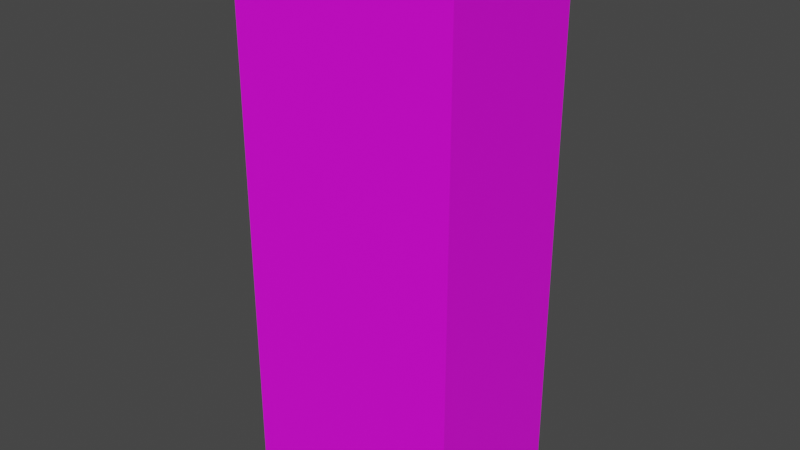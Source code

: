 # Source: unif_fresh_mix_vegatable_and_fruit.blend  (saved by Blender 3.2.14; exported with 4.5.12 LTS)
import bpy
from mathutils import Matrix  # noqa: F401  (used for matrix-valued properties, if any)

bpy.ops.wm.read_factory_settings(use_empty=True)
scene = bpy.context.scene
scene.name = 'Scene'

# ---- collections
col_collection = bpy.data.collections.new('Collection'); scene.collection.children.link(col_collection)

# ---- images (referenced by path relative to the original .blend; pixels are not part of the script)
import os
ASSET_DIR = os.environ.get("B2B_ASSET_DIR", "")  # directory of the original .blend (textures are referenced by path, not embedded)
HERE = os.path.dirname(os.path.abspath(__file__))  # packed textures are extracted next to this script under _unpacked/

def load_image(name, relpath, width, height, colorspace="sRGB"):
    """Load a texture the original file referenced (path relative to the .blend, or extracted next to this script)."""
    p = next((c for c in (os.path.join(HERE, relpath), os.path.join(ASSET_DIR, relpath)) if relpath and os.path.exists(c)), "")
    if p:
        img = bpy.data.images.load(p, check_existing=True)
        img.name = name
    else:  # same state as the original file: an image datablock whose file is absent (Cycles renders it pink)
        img = bpy.data.images.new(name, width, height)
        img.source = "FILE"
        img.filepath = "//" + (relpath or name)
    img.colorspace_settings.name = colorspace
    return img
img_unif_fresh_mix_vegatable_and_fruit_jpg = load_image('unif fresh mix vegatable and fruit.jpg', 'unif fresh mix vegatable and fruit.jpg', 1024, 1024, 'sRGB')

# ---- materials (node trees are filled in below, after node groups)
mat_material_001 = bpy.data.materials.new('Material.001')
mat_material_001.use_transparent_shadow = False

# ---- material node trees
mat_material_001.use_nodes = True; mat_material_001.node_tree.nodes.clear()
_N = mat_material_001.node_tree.nodes; _L = mat_material_001.node_tree.links
n0 = _N.new('ShaderNodeBsdfPrincipled'); n0.name = 'Principled BSDF'; n0.location = (10, 300)
n0.distribution = 'GGX'
n0.subsurface_method = 'RANDOM_WALK_SKIN'
n0.inputs[3].default_value = 1.45
n0.inputs[27].default_value = (0.0, 0.0, 0.0, 1.0)
n0.inputs[28].default_value = 1.0
n1 = _N.new('ShaderNodeOutputMaterial'); n1.name = 'Material Output'; n1.location = (300, 300)
n2 = _N.new('ShaderNodeTexImage'); n2.name = 'Image Texture'; n2.location = (-280, 275)
n2.image = img_unif_fresh_mix_vegatable_and_fruit_jpg
_L.new(n0.outputs[0], n1.inputs[0])
_L.new(n2.outputs[0], n0.inputs[0])
n1.is_active_output = True

# ---- world
world_world = bpy.data.worlds.new('World'); scene.world = world_world
world_world.use_nodes = True; world_world.node_tree.nodes.clear()
_N = world_world.node_tree.nodes; _L = world_world.node_tree.links
n0 = _N.new('ShaderNodeOutputWorld'); n0.name = 'World Output'; n0.location = (300, 300)
n1 = _N.new('ShaderNodeBackground'); n1.name = 'Background'; n1.location = (10, 300)
n1.inputs[0].default_value = (0.05088, 0.05088, 0.05088, 1.0)
_L.new(n1.outputs[0], n0.inputs[0])
n0.is_active_output = True
world_world.color = (0.05088, 0.05088, 0.05088)
world_world.use_sun_shadow = False
world_world.sun_shadow_jitter_overblur = 0.0

# ---- meshes
me_cube_001 = bpy.data.meshes.new('Cube.001')
me_cube_001.from_pydata([(-1.033, -0.706, -2.502), (-1.033, -0.706, 2.519), (-1.033, 0.706, -2.502), (-1.033, 0.706, 2.519), (1.033, -0.706, -2.502), (1.033, -0.706, 2.519), (1.033, 0.706, -2.502), (1.033, 0.706, 2.519)], [], [(0, 1, 3, 2), (2, 3, 7, 6), (6, 7, 5, 4), (4, 5, 1, 0), (2, 6, 4, 0), (7, 3, 1, 5)])
_uv = me_cube_001.uv_layers.new(name='UVMap')
_uv.uv.foreach_set('vector', [0.5023, 0.0, 0.5023, 1.001, 0.401, 1.001, 0.401, 0.0, 0.3035, 0.0, 0.3035, 1.001, 0.1525, 1.001, 0.1525, 0.0, 0.4006, 0.0, 0.4006, 0.9986, 0.2992, 0.9986, 0.2992, 0.0, 0.1517, 0.0, 0.1517, 0.9975, -0.002421, 0.9975, -0.002421, 0.0, 0.3985, 0.7086, 0.3985, 1.0, 0.1993, 1.0, 0.1993, 0.7086, 0.9967, 1.007, 0.5047, 1.007, 0.5047, -0.002685, 0.9967, -0.002685])
me_cube_001.materials.append(mat_material_001)
me_cube_001.update()

# ---- objects
ob_cube = bpy.data.objects.new('Cube', me_cube_001)

# ---- transforms, parenting, visibility, modifiers, constraints
ob_cube.location = (0.0, 0.0, 0.0)

# ---- collection membership
col_collection.objects.link(ob_cube)

# ---- scene / render settings (as saved in the file)
scene.frame_start = 1; scene.frame_end = 250; scene.frame_set(1)
scene.render.engine = 'BLENDER_EEVEE_NEXT'
scene.cycles.sampling_pattern = 'TABULATED_SOBOL'
scene.cycles.use_light_tree = False
scene.view_settings.view_transform = 'Filmic'
bpy.context.view_layer.update()

# ---- added for rendering (the .blend has no active camera and no usable light): camera, sun
cam_auto = bpy.data.cameras.new('AutoCamera')
cam_auto.lens = 50.0
cam_auto.sensor_width = 36.0
cam_auto.clip_end = 1000.0
ob_auto_camera = bpy.data.objects.new('AutoCamera', cam_auto)
scene.collection.objects.link(ob_auto_camera)
ob_auto_camera.location = (5.1905, -6.2286, 4.16057)
ob_auto_camera.rotation_euler = (1.09748, -7.21219e-08, 0.694738)
scene.camera = ob_auto_camera
light_auto_sun = bpy.data.lights.new('AutoSun', 'SUN')
light_auto_sun.energy = 3.0
light_auto_sun.angle = 0.0523599
ob_auto_sun = bpy.data.objects.new('AutoSun', light_auto_sun)
scene.collection.objects.link(ob_auto_sun)
ob_auto_sun.rotation_euler = (0.872665, 0.174533, 0.523599)
bpy.context.view_layer.update()
